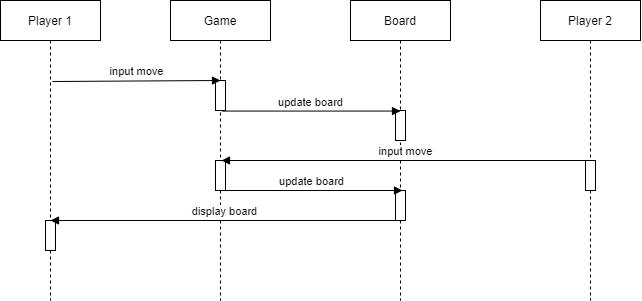

The diagram above was exported from draw.io. Its source (the exported page's mxGraphModel, read from the mxfile embedded in the PNG):
<mxGraphModel dx="1240" dy="643" grid="1" gridSize="10" guides="1" tooltips="1" connect="1" arrows="1" fold="1" page="1" pageScale="1" pageWidth="850" pageHeight="1100" math="0" shadow="0">
  <root>
    <mxCell id="0" />
    <mxCell id="1" parent="0" />
    <mxCell id="3nuBFxr9cyL0pnOWT2aG-1" value="Player 1" style="shape=umlLifeline;perimeter=lifelinePerimeter;container=1;collapsible=0;recursiveResize=0;rounded=0;shadow=0;strokeWidth=1;" parent="1" vertex="1">
      <mxGeometry x="120" y="80" width="100" height="300" as="geometry" />
    </mxCell>
    <mxCell id="L0TLtJdjD-yqeZt73Vt8-10" value="" style="html=1;points=[];perimeter=orthogonalPerimeter;" vertex="1" parent="3nuBFxr9cyL0pnOWT2aG-1">
      <mxGeometry x="45" y="220" width="10" height="30" as="geometry" />
    </mxCell>
    <mxCell id="3nuBFxr9cyL0pnOWT2aG-5" value="Player 2" style="shape=umlLifeline;perimeter=lifelinePerimeter;container=1;collapsible=0;recursiveResize=0;rounded=0;shadow=0;strokeWidth=1;" parent="1" vertex="1">
      <mxGeometry x="660" y="80" width="100" height="300" as="geometry" />
    </mxCell>
    <mxCell id="L0TLtJdjD-yqeZt73Vt8-12" value="" style="html=1;points=[];perimeter=orthogonalPerimeter;" vertex="1" parent="3nuBFxr9cyL0pnOWT2aG-5">
      <mxGeometry x="45" y="160" width="10" height="30" as="geometry" />
    </mxCell>
    <mxCell id="L0TLtJdjD-yqeZt73Vt8-1" value="Board" style="shape=umlLifeline;perimeter=lifelinePerimeter;container=1;collapsible=0;recursiveResize=0;rounded=0;shadow=0;strokeWidth=1;" vertex="1" parent="1">
      <mxGeometry x="470" y="80" width="100" height="300" as="geometry" />
    </mxCell>
    <mxCell id="L0TLtJdjD-yqeZt73Vt8-7" value="" style="html=1;points=[];perimeter=orthogonalPerimeter;" vertex="1" parent="L0TLtJdjD-yqeZt73Vt8-1">
      <mxGeometry x="45" y="110" width="10" height="30" as="geometry" />
    </mxCell>
    <mxCell id="L0TLtJdjD-yqeZt73Vt8-9" value="" style="html=1;points=[];perimeter=orthogonalPerimeter;" vertex="1" parent="L0TLtJdjD-yqeZt73Vt8-1">
      <mxGeometry x="45" y="190" width="10" height="30" as="geometry" />
    </mxCell>
    <mxCell id="L0TLtJdjD-yqeZt73Vt8-3" value="Game" style="shape=umlLifeline;perimeter=lifelinePerimeter;container=1;collapsible=0;recursiveResize=0;rounded=0;shadow=0;strokeWidth=1;" vertex="1" parent="1">
      <mxGeometry x="290" y="80" width="100" height="300" as="geometry" />
    </mxCell>
    <mxCell id="L0TLtJdjD-yqeZt73Vt8-6" value="" style="html=1;points=[];perimeter=orthogonalPerimeter;" vertex="1" parent="L0TLtJdjD-yqeZt73Vt8-3">
      <mxGeometry x="45" y="80" width="10" height="30" as="geometry" />
    </mxCell>
    <mxCell id="L0TLtJdjD-yqeZt73Vt8-13" value="" style="html=1;points=[];perimeter=orthogonalPerimeter;" vertex="1" parent="L0TLtJdjD-yqeZt73Vt8-3">
      <mxGeometry x="45" y="160" width="10" height="30" as="geometry" />
    </mxCell>
    <mxCell id="L0TLtJdjD-yqeZt73Vt8-21" value="update board" style="html=1;verticalAlign=bottom;endArrow=block;rounded=0;entryX=0.48;entryY=0.357;entryDx=0;entryDy=0;entryPerimeter=0;" edge="1" parent="L0TLtJdjD-yqeZt73Vt8-3">
      <mxGeometry width="80" relative="1" as="geometry">
        <mxPoint x="50" y="190" as="sourcePoint" />
        <mxPoint x="232" y="190" as="targetPoint" />
      </mxGeometry>
    </mxCell>
    <mxCell id="L0TLtJdjD-yqeZt73Vt8-17" value="input move" style="html=1;verticalAlign=bottom;endArrow=block;rounded=0;exitX=0.52;exitY=0.27;exitDx=0;exitDy=0;exitPerimeter=0;entryX=0.5;entryY=0;entryDx=0;entryDy=0;entryPerimeter=0;" edge="1" parent="1" source="3nuBFxr9cyL0pnOWT2aG-1" target="L0TLtJdjD-yqeZt73Vt8-6">
      <mxGeometry width="80" relative="1" as="geometry">
        <mxPoint x="180" y="160" as="sourcePoint" />
        <mxPoint x="340" y="161" as="targetPoint" />
      </mxGeometry>
    </mxCell>
    <mxCell id="L0TLtJdjD-yqeZt73Vt8-19" value="input move" style="html=1;verticalAlign=bottom;endArrow=block;rounded=0;" edge="1" parent="1" source="3nuBFxr9cyL0pnOWT2aG-5">
      <mxGeometry width="80" relative="1" as="geometry">
        <mxPoint x="508.5" y="240" as="sourcePoint" />
        <mxPoint x="341" y="240" as="targetPoint" />
      </mxGeometry>
    </mxCell>
    <mxCell id="L0TLtJdjD-yqeZt73Vt8-18" value="update board" style="html=1;verticalAlign=bottom;endArrow=block;rounded=0;exitX=0.649;exitY=1.019;exitDx=0;exitDy=0;exitPerimeter=0;entryX=0.5;entryY=0.019;entryDx=0;entryDy=0;entryPerimeter=0;" edge="1" parent="1" source="L0TLtJdjD-yqeZt73Vt8-6" target="L0TLtJdjD-yqeZt73Vt8-7">
      <mxGeometry width="80" relative="1" as="geometry">
        <mxPoint x="341" y="189" as="sourcePoint" />
        <mxPoint x="508.5" y="189" as="targetPoint" />
      </mxGeometry>
    </mxCell>
    <mxCell id="L0TLtJdjD-yqeZt73Vt8-22" value="display board" style="html=1;verticalAlign=bottom;endArrow=block;rounded=0;" edge="1" parent="1">
      <mxGeometry width="80" relative="1" as="geometry">
        <mxPoint x="520" y="300" as="sourcePoint" />
        <mxPoint x="169.99999999999977" y="299.9999999999999" as="targetPoint" />
      </mxGeometry>
    </mxCell>
  </root>
</mxGraphModel>